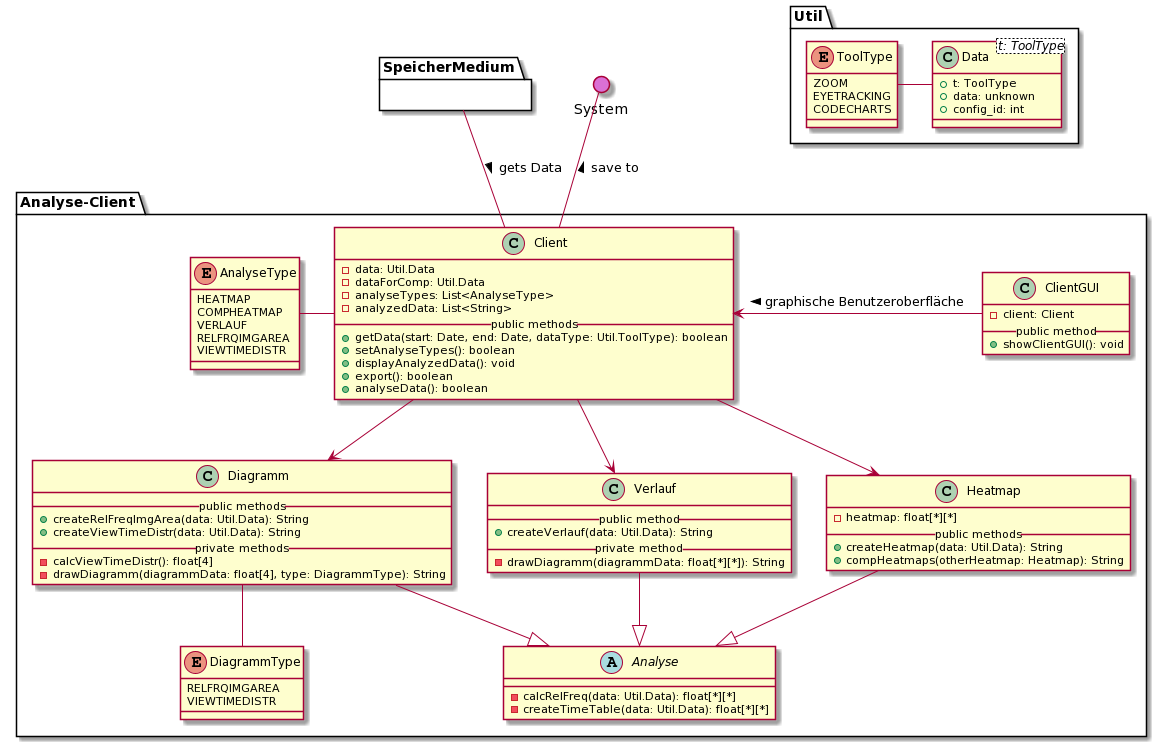

The diagram above was rendered by PlantUML. Its source (embedded in the PNG):
@startuml
' === ANALYSE CLIENT ===
package Analyse-Client{

    ' Client
    class Client {
        - data: Util.Data
        - dataForComp: Util.Data
        - analyseTypes: List<AnalyseType>
        - analyzedData: List<String>
        __public methods__
        + getData(start: Date, end: Date, dataType: Util.ToolType): boolean
        + setAnalyseTypes(): boolean
        + displayAnalyzedData(): void
        + export(): boolean
        + analyseData(): boolean
    }

    ' Analyse
    abstract Analyse {
        - calcRelFreq(data: Util.Data): float[*][*]
        - createTimeTable(data: Util.Data): float[*][*]
    }

    ' Heatmap
    class Heatmap {
        - heatmap: float[*][*]
        __public methods__
        + createHeatmap(data: Util.Data): String
        + compHeatmaps(otherHeatmap: Heatmap): String
    }

    ' Verlauf
    class Verlauf {
        __public method__
        + createVerlauf(data: Util.Data): String
        __private method__
        - drawDiagramm(diagrammData: float[*][*]): String
    }

    ' Diagramm
    class Diagramm {
        __public methods__
        + createRelFreqImgArea(data: Util.Data): String
        + createViewTimeDistr(data: Util.Data): String
        __private methods__
        - calcViewTimeDistr(): float[4]
        - drawDiagramm(diagrammData: float[4], type: DiagrammType): String
    }

    ' DiagrammType
    enum DiagrammType {
        RELFRQIMGAREA
        VIEWTIMEDISTR
    }

    ' Type
    enum AnalyseType {
        HEATMAP
        COMPHEATMAP
        VERLAUF
        RELFRQIMGAREA
        VIEWTIMEDISTR
    }

    ' ClientGUI
    class ClientGUI {
        - client: Client
        __public method__
        + showClientGUI(): void
    }

    ' Vererbung
    Analyse <|-u- Heatmap
    Analyse <|-u- Verlauf
    Analyse <|-u- Diagramm

    ' Interaktionen
    Client -d-> Heatmap
    Client -d-> Verlauf
    Client -d-> Diagramm
    Client -l- AnalyseType
    Client <-r- ClientGUI : < graphische Benutzeroberfläche
    Diagramm -- DiagrammType

}

' Blackbox
package SpeicherMedium {}

package Util {

    ' Typen der erhobenen Daten
    enum ToolType {
        ZOOM
        EYETRACKING
        CODECHARTS
    }

    ' Daten
    class Data<t: ToolType> {
        + t: ToolType
        + data: unknown
        + config_id: int
    }

    ' Interaktionen
    Data -l- ToolType
}

() System #DA70D5

' Interaktionen
Client -u- System: > save to
Client -u- SpeicherMedium : < gets Data
@enduml